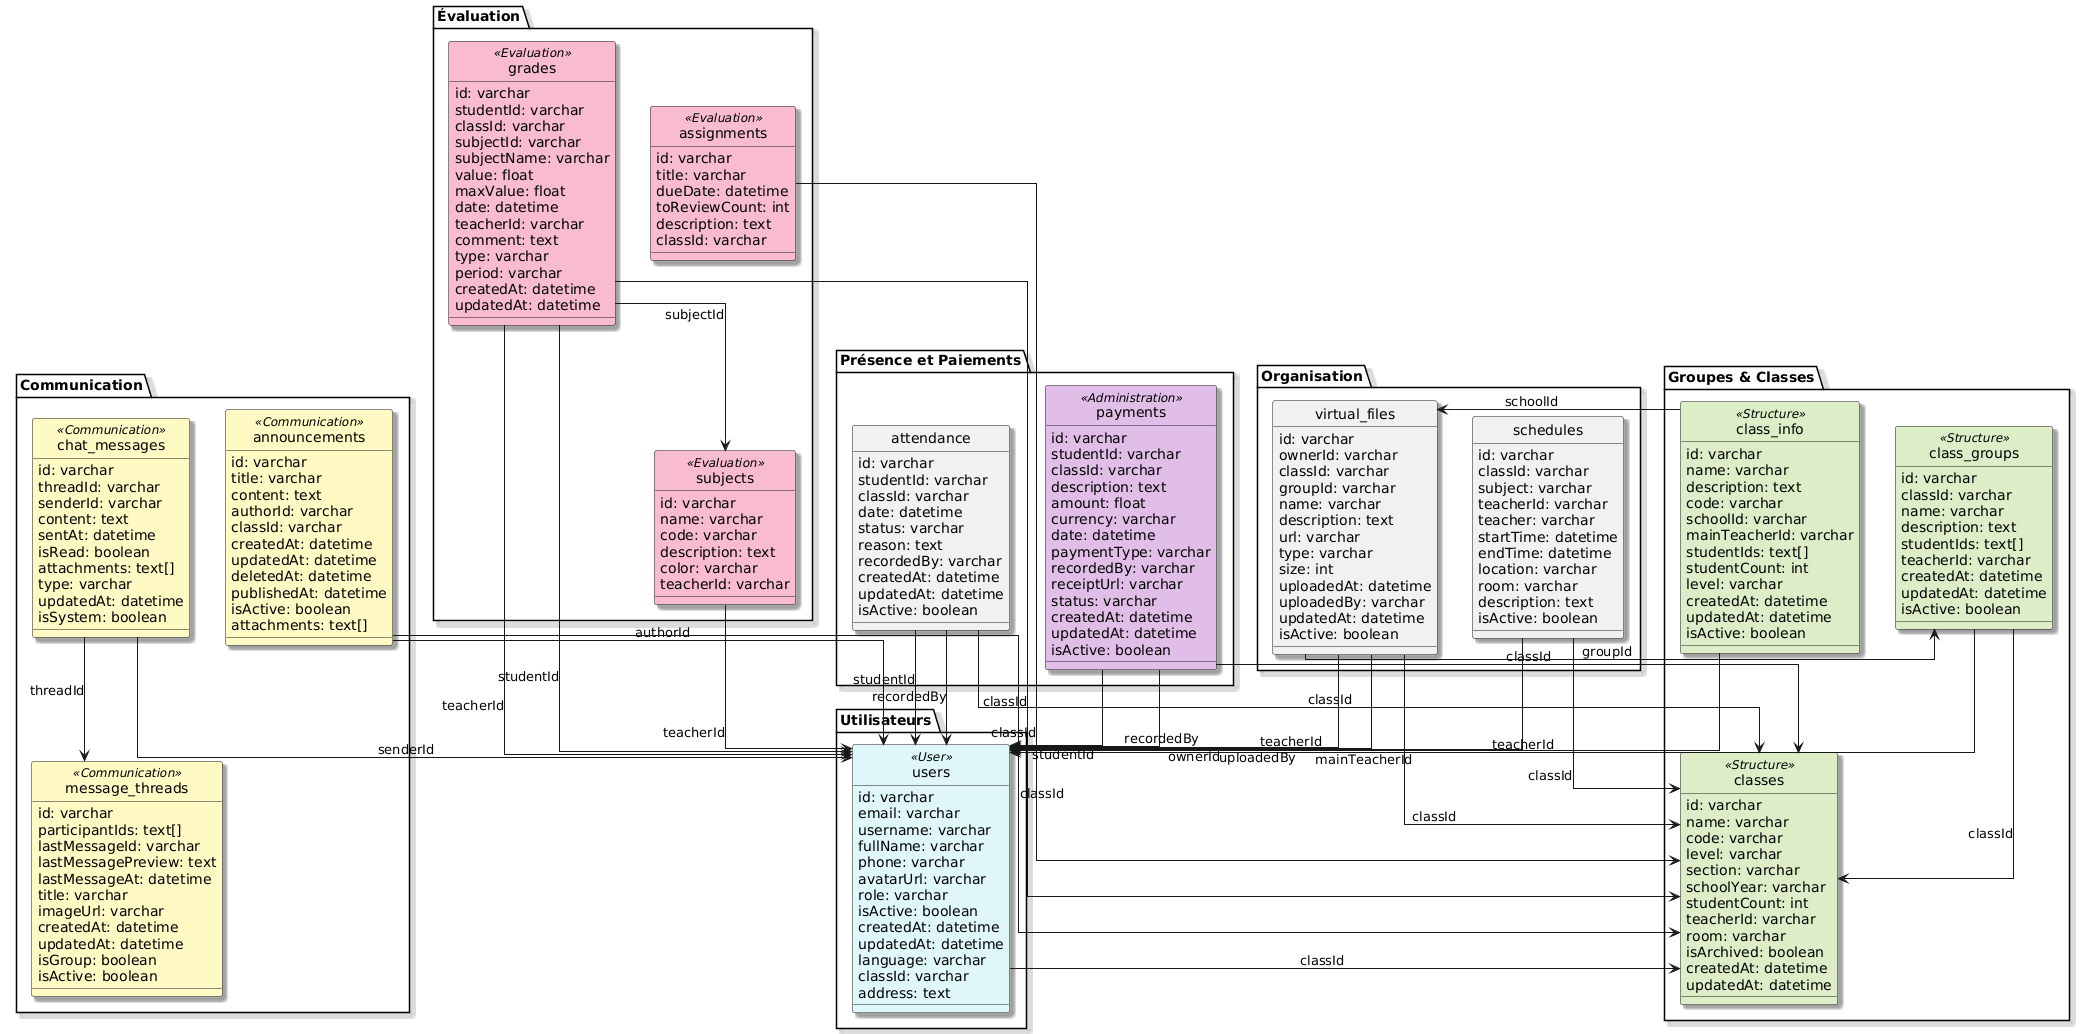

The diagram above was rendered by PlantUML. Its source (embedded in the PNG):
@startuml
skinparam style strictuml
skinparam shadowing true
skinparam linetype ortho
skinparam classAttributeIconSize 0

skinparam class {
  BackgroundColor<<User>> #E0F7FA
  BackgroundColor<<Communication>> #FFF9C4
  BackgroundColor<<Evaluation>> #F8BBD0
  BackgroundColor<<Administration>> #E1BEE7
  BackgroundColor<<Structure>> #DCEDC8
}

package "Utilisateurs" {
  class users <<User>> {
    id: varchar
    email: varchar
    username: varchar
    fullName: varchar
    phone: varchar
    avatarUrl: varchar
    role: varchar
    isActive: boolean
    createdAt: datetime
    updatedAt: datetime
    language: varchar
    classId: varchar
    address: text
  }
}

package "Communication" {
  class announcements <<Communication>> {
    id: varchar
    title: varchar
    content: text
    authorId: varchar
    classId: varchar
    createdAt: datetime
    updatedAt: datetime
    deletedAt: datetime
    publishedAt: datetime
    isActive: boolean
    attachments: text[]
  }

  class chat_messages <<Communication>> {
    id: varchar
    threadId: varchar
    senderId: varchar
    content: text
    sentAt: datetime
    isRead: boolean
    attachments: text[]
    type: varchar
    updatedAt: datetime
    isSystem: boolean
  }

  class message_threads <<Communication>> {
    id: varchar
    participantIds: text[]
    lastMessageId: varchar
    lastMessagePreview: text
    lastMessageAt: datetime
    title: varchar
    imageUrl: varchar
    createdAt: datetime
    updatedAt: datetime
    isGroup: boolean
    isActive: boolean
  }
}

package "Groupes & Classes" {
  class classes <<Structure>> {
    id: varchar
    name: varchar
    code: varchar
    level: varchar
    section: varchar
    schoolYear: varchar
    studentCount: int
    teacherId: varchar
    room: varchar
    isArchived: boolean
    createdAt: datetime
    updatedAt: datetime
  }

  class class_groups <<Structure>> {
    id: varchar
    classId: varchar
    name: varchar
    description: text
    studentIds: text[]
    teacherId: varchar
    createdAt: datetime
    updatedAt: datetime
    isActive: boolean
  }

  class class_info <<Structure>> {
    id: varchar
    name: varchar
    description: text
    code: varchar
    schoolId: varchar
    mainTeacherId: varchar
    studentIds: text[]
    studentCount: int
    level: varchar
    createdAt: datetime
    updatedAt: datetime
    isActive: boolean
  }
}

package "Évaluation" {
  class assignments <<Evaluation>> {
    id: varchar
    title: varchar
    dueDate: datetime
    toReviewCount: int
    description: text
    classId: varchar
  }

  class grades <<Evaluation>> {
    id: varchar
    studentId: varchar
    classId: varchar
    subjectId: varchar
    subjectName: varchar
    value: float
    maxValue: float
    date: datetime
    teacherId: varchar
    comment: text
    type: varchar
    period: varchar
    createdAt: datetime
    updatedAt: datetime
  }

  class subjects <<Evaluation>> {
    id: varchar
    name: varchar
    code: varchar
    description: text
    color: varchar
    teacherId: varchar
  }
}

package "Présence et Paiements" {
  class attendance {
    id: varchar
    studentId: varchar
    classId: varchar
    date: datetime
    status: varchar
    reason: text
    recordedBy: varchar
    createdAt: datetime
    updatedAt: datetime
    isActive: boolean
  }

  class payments <<Administration>> {
    id: varchar
    studentId: varchar
    classId: varchar
    description: text
    amount: float
    currency: varchar
    date: datetime
    paymentType: varchar
    recordedBy: varchar
    receiptUrl: varchar
    status: varchar
    createdAt: datetime
    updatedAt: datetime
    isActive: boolean
  }
}

package "Organisation" {
  class schedules {
    id: varchar
    classId: varchar
    subject: varchar
    teacherId: varchar
    teacher: varchar
    startTime: datetime
    endTime: datetime
    location: varchar
    room: varchar
    description: text
    isActive: boolean
  }

  class virtual_files {
    id: varchar
    ownerId: varchar
    classId: varchar
    groupId: varchar
    name: varchar
    description: text
    url: varchar
    type: varchar
    size: int
    uploadedAt: datetime
    uploadedBy: varchar
    updatedAt: datetime
    isActive: boolean
  }
}

' ==== RELATIONS ====
announcements --> users : authorId
announcements --> classes : classId
assignments --> classes : classId
attendance --> users : studentId
attendance --> classes : classId
attendance --> users : recordedBy
chat_messages --> message_threads : threadId
chat_messages --> users : senderId
class_groups --> classes : classId
class_groups --> users : teacherId
class_info --> users : mainTeacherId
class_info --> virtual_files : schoolId
grades --> users : studentId
grades --> classes : classId
grades --> subjects : subjectId
grades --> users : teacherId
payments --> users : studentId
payments --> classes : classId
payments --> users : recordedBy
schedules --> classes : classId
schedules --> users : teacherId
subjects --> users : teacherId
users --> classes : classId
virtual_files --> users : ownerId
virtual_files --> classes : classId
virtual_files --> class_groups : groupId
virtual_files --> users : uploadedBy
@enduml